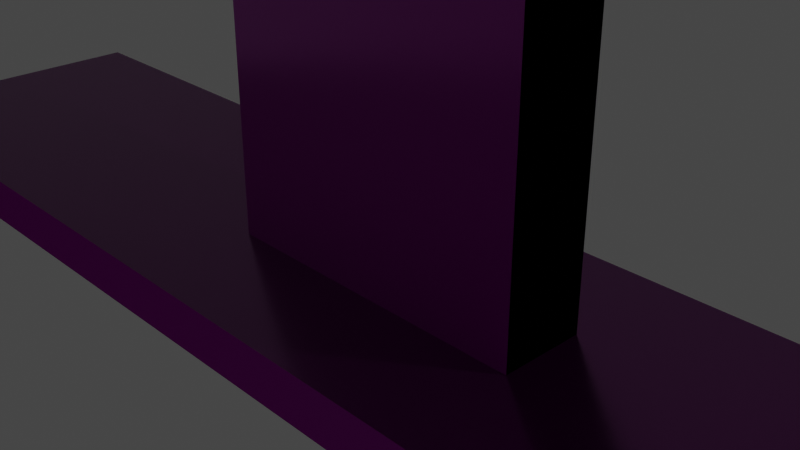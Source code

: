 # Source: bench2.blend  (saved by Blender 3.2.14; exported with 4.5.12 LTS)
import bpy
from mathutils import Matrix  # noqa: F401  (used for matrix-valued properties, if any)

bpy.ops.wm.read_factory_settings(use_empty=True)
scene = bpy.context.scene
scene.name = 'Scene'

# ---- collections
col_collection = bpy.data.collections.new('Collection'); scene.collection.children.link(col_collection)

# ---- images (referenced by path relative to the original .blend; pixels are not part of the script)
import os
ASSET_DIR = os.environ.get("B2B_ASSET_DIR", "")  # directory of the original .blend (textures are referenced by path, not embedded)
HERE = os.path.dirname(os.path.abspath(__file__))  # packed textures are extracted next to this script under _unpacked/

def load_image(name, relpath, width, height, colorspace="sRGB"):
    """Load a texture the original file referenced (path relative to the .blend, or extracted next to this script)."""
    p = next((c for c in (os.path.join(HERE, relpath), os.path.join(ASSET_DIR, relpath)) if relpath and os.path.exists(c)), "")
    if p:
        img = bpy.data.images.load(p, check_existing=True)
        img.name = name
    else:  # same state as the original file: an image datablock whose file is absent (Cycles renders it pink)
        img = bpy.data.images.new(name, width, height)
        img.source = "FILE"
        img.filepath = "//" + (relpath or name)
    img.colorspace_settings.name = colorspace
    return img
img_metalplates012_1k_displacement_jpg = load_image('MetalPlates012_1K_Displacement.jpg', 'MetalPlates012_1K_Displacement.jpg', 1024, 1024, 'Non-Color')
img_metalplates012_1k_color_jpg = load_image('MetalPlates012_1K_Color.jpg', 'MetalPlates012_1K_Color.jpg', 1024, 1024, 'sRGB')
img_metalplates012_preview_jpg = load_image('MetalPlates012_PREVIEW.jpg', 'MetalPlates012_PREVIEW.jpg', 1024, 1024, 'Non-Color')
img_metalplates012_1k_roughness_jpg = load_image('MetalPlates012_1K_Roughness.jpg', 'MetalPlates012_1K_Roughness.jpg', 1024, 1024, 'Non-Color')
img_metalplates012_1k_normalgl_jpg = load_image('MetalPlates012_1K_NormalGL.jpg', 'MetalPlates012_1K_NormalGL.jpg', 1024, 1024, 'Non-Color')
img_metalplates012_1k_ambientocclusion_jpg = load_image('MetalPlates012_1K_AmbientOcclusion.jpg', 'MetalPlates012_1K_AmbientOcclusion.jpg', 1024, 1024, 'Non-Color')

# ---- materials (node trees are filled in below, after node groups)
mat_material = bpy.data.materials.new('Material')
mat_material.alpha_threshold = 0.0
mat_material.use_transparent_shadow = False
mat_material.line_color = (0.0, 0.0, 0.0, 1.0)

# ---- material node trees
mat_material.use_nodes = True; mat_material.node_tree.nodes.clear()
_N = mat_material.node_tree.nodes; _L = mat_material.node_tree.links
n0 = _N.new('ShaderNodeOutputMaterial'); n0.name = 'Material Output'; n0.location = (300, 300)
n1 = _N.new('ShaderNodeBsdfPrincipled'); n1.name = 'Principled BSDF'; n1.location = (10, 300)
n1.distribution = 'GGX'
n1.subsurface_method = 'RANDOM_WALK_SKIN'
n1.inputs[3].default_value = 1.45
n1.inputs[27].default_value = (0.0, 0.0, 0.0, 1.0)
n1.inputs[28].default_value = 1.0
n2 = _N.new('ShaderNodeTexImage'); n2.name = 'Image Texture'; n2.location = (88, -1430)
n2.label = 'Displacement'
n2.image = img_metalplates012_1k_displacement_jpg
n3 = _N.new('ShaderNodeDisplacement'); n3.name = 'Displacement'; n3.location = (110, -400)
n3.inputs[2].default_value = 1.0
n4 = _N.new('ShaderNodeTexImage'); n4.name = 'Image Texture.001'; n4.location = (88, -310)
n4.label = 'Base Color'
n4.image = img_metalplates012_1k_color_jpg
n5 = _N.new('ShaderNodeTexImage'); n5.name = 'Image Texture.002'; n5.location = (88, -590)
n5.label = 'Metallic'
n5.image = img_metalplates012_preview_jpg
n6 = _N.new('ShaderNodeTexImage'); n6.name = 'Image Texture.003'; n6.location = (88, -870)
n6.label = 'Roughness'
n6.image = img_metalplates012_1k_roughness_jpg
n7 = _N.new('ShaderNodeTexImage'); n7.name = 'Image Texture.004'; n7.location = (88, -1150)
n7.label = 'Normal'
n7.image = img_metalplates012_1k_normalgl_jpg
n8 = _N.new('ShaderNodeNormalMap'); n8.name = 'Normal Map'; n8.location = (-240, -620)
n9 = _N.new('ShaderNodeTexImage'); n9.name = 'Image Texture.005'; n9.location = (88, -30)
n9.label = 'Ambient Occlusion'
n9.image = img_metalplates012_1k_ambientocclusion_jpg
n10 = _N.new('ShaderNodeMapping'); n10.name = 'Mapping'; n10.location = (230, -30)
n11 = _N.new('NodeReroute'); n11.name = 'Reroute'; n11.location = (38, -821)
n11.width = 16
n11.socket_idname = 'NodeSocketVector'
n12 = _N.new('ShaderNodeTexCoord'); n12.name = 'Texture Coordinate'; n12.location = (30, -30)
n13 = _N.new('NodeFrame'); n13.name = 'Frame'; n13.location = (-1270, 330)
n13.label = 'Mapping'
n13.width = 400
n14 = _N.new('NodeFrame'); n14.name = 'Frame.001'; n14.location = (-628, 530)
n14.label = 'Textures'
n14.width = 358
n2.parent = n14
n4.parent = n14
n5.parent = n14
n6.parent = n14
n7.parent = n14
n9.parent = n14
n10.parent = n13
n11.parent = n14
n12.parent = n13
_L.new(n1.outputs[0], n0.inputs[0])
_L.new(n2.outputs[0], n3.inputs[0])
_L.new(n3.outputs[0], n0.inputs[2])
_L.new(n4.outputs[0], n1.inputs[0])
_L.new(n5.outputs[0], n1.inputs[1])
_L.new(n6.outputs[0], n1.inputs[2])
_L.new(n7.outputs[0], n8.inputs[1])
_L.new(n8.outputs[0], n1.inputs[5])
_L.new(n11.outputs[0], n9.inputs[0])
_L.new(n11.outputs[0], n4.inputs[0])
_L.new(n11.outputs[0], n5.inputs[0])
_L.new(n11.outputs[0], n6.inputs[0])
_L.new(n11.outputs[0], n7.inputs[0])
_L.new(n11.outputs[0], n2.inputs[0])
_L.new(n10.outputs[0], n11.inputs[0])
_L.new(n12.outputs[2], n10.inputs[0])
n0.is_active_output = True

# ---- world
world_world = bpy.data.worlds.new('World'); scene.world = world_world
world_world.use_nodes = True; world_world.node_tree.nodes.clear()
_N = world_world.node_tree.nodes; _L = world_world.node_tree.links
n0 = _N.new('ShaderNodeOutputWorld'); n0.name = 'World Output'; n0.location = (300, 300)
n1 = _N.new('ShaderNodeBackground'); n1.name = 'Background'; n1.location = (10, 300)
n1.inputs[0].default_value = (0.05088, 0.05088, 0.05088, 1.0)
_L.new(n1.outputs[0], n0.inputs[0])
n0.is_active_output = True
world_world.color = (0.05088, 0.05088, 0.05088)
world_world.use_sun_shadow = False
world_world.sun_shadow_jitter_overblur = 0.0

# ---- cameras
cam_camera = bpy.data.cameras.new('Camera')
cam_camera.clip_end = 100.0
cam_camera.ortho_scale = 7.314

# ---- lights
light_light = bpy.data.lights.new('Light', 'POINT')
light_light.transmission_factor = 0.0
light_light.energy = 1000.0
light_light.shadow_soft_size = 0.1
light_light.shadow_maximum_resolution = 0.006
light_light.use_absolute_resolution = True

# ---- meshes
me_cube_005 = bpy.data.meshes.new('Cube.005')
me_cube_005.from_pydata([(-2.569, -1.0, -1.63), (-2.569, -1.0, 0.3696), (-2.569, 1.0, -1.63), (-2.569, 1.0, 0.3696), (-0.5692, -1.0, -1.63), (-0.5692, -1.0, 0.3696), (-0.5692, 1.0, -1.63), (-0.5692, 1.0, 0.3696), (0.03932, -0.9788, -2.58), (0.5158, -0.9788, -2.389), (0.03932, 0.9794, -2.58), (0.5158, 0.9794, -2.389), (20.33, -0.9788, -3.336), (20.81, -0.9788, -3.145), (20.33, 0.9794, -3.336), (20.81, 0.9794, -3.145), (0.03932, 0.7171, -2.58), (0.5158, 0.7171, -2.389), (20.33, 0.7171, -3.336), (20.81, 0.7171, -3.145), (0.03932, 0.5656, -2.58), (20.81, 0.5656, -3.145), (0.5158, 0.5656, -2.389), (20.33, 0.5656, -3.336), (0.03932, -0.6865, -2.58), (20.81, -0.6186, -3.145), (0.5158, -0.6865, -2.389), (20.33, -0.6186, -3.336), (0.5158, -0.5131, -2.389), (20.33, -0.4453, -3.336), (0.03932, -0.5131, -2.58), (20.81, -0.4453, -3.145), (-1.7, 0.5656, -1.185), (-1.7, 0.7171, -1.185), (-2.176, 0.7171, -1.377), (-2.176, 0.5656, -1.377), (-2.432, -0.5131, -1.281), (-2.432, -0.6865, -1.281), (-1.956, -0.6865, -1.089), (-1.956, -0.5131, -1.089), (-3.483, -0.7871, -4.754), (2.321, 0.7598, -5.127), (7.531, 0.7598, -3.034), (2.321, 0.7869, -5.127), (7.531, 0.7869, -3.034), (6.834, 0.7598, -5.295), (12.04, 0.7598, -3.202), (6.834, 0.7869, -5.295), (12.04, 0.7869, -3.202), (15.08, 0.8243, -5.52), (14.87, 0.8243, -5.604), (15.08, 0.7224, -5.52), (14.87, 0.7224, -5.604), (-5.551, 0.8243, -4.752), (-5.759, 0.8243, -4.835), (-5.551, 0.7224, -4.752), (-5.759, 0.7224, -4.835), (6.389, -0.8813, -3.053), (7.131, -0.8813, -2.755), (6.389, 0.8819, -3.053), (7.131, 0.8819, -2.755), (12.9, -0.8813, -3.296), (13.65, -0.8813, -2.998), (12.9, 0.8819, -3.296), (13.65, 0.8819, -2.998), (2.321, -0.7577, -5.127), (7.531, -0.7577, -3.034), (6.834, -0.7577, -5.295), (12.04, -0.7577, -3.202), (6.834, -0.7306, -5.295), (12.04, -0.7306, -3.202), (15.08, -0.6932, -5.52), (14.87, -0.6932, -5.604), (15.08, -0.7952, -5.52), (14.87, -0.7952, -5.604), (-5.551, -0.6932, -4.752), (-5.759, -0.6932, -4.835), (-5.551, -0.7952, -4.752), (-5.759, -0.7952, -4.835)], [], [(0, 1, 3, 2), (2, 3, 7, 6), (6, 7, 5, 4), (4, 5, 1, 0), (2, 6, 4, 0), (7, 3, 1, 5), (16, 17, 11, 10), (10, 11, 15, 14), (27, 25, 13, 12), (12, 13, 9, 8), (24, 27, 12, 8), (25, 26, 9, 13), (15, 11, 17, 19), (10, 14, 18, 16), (14, 15, 19, 18), (17, 16, 34, 33), (30, 28, 22, 20), (19, 17, 22, 21), (16, 18, 23, 20), (18, 19, 21, 23), (8, 9, 26, 24), (31, 28, 26, 25), (30, 29, 27, 24), (29, 31, 25, 27), (23, 21, 31, 29), (20, 23, 29, 30), (21, 22, 28, 31), (30, 24, 37, 36), (35, 32, 33, 34), (22, 17, 33, 32), (20, 22, 32, 35), (16, 20, 35, 34), (37, 38, 39, 36), (26, 28, 39, 38), (24, 26, 38, 37), (28, 30, 36, 39), (41, 42, 44, 43), (43, 44, 48, 47), (47, 48, 46, 45), (45, 46, 42, 41), (43, 47, 45, 41), (48, 44, 42, 46), (49, 53, 55, 51), (52, 51, 55, 56), (56, 55, 53, 54), (54, 50, 52, 56), (50, 49, 51, 52), (54, 53, 49, 50), (57, 58, 60, 59), (59, 60, 64, 63), (63, 64, 62, 61), (61, 62, 58, 57), (59, 63, 61, 57), (64, 60, 58, 62), (69, 70, 68, 67), (67, 68, 66, 65), (71, 75, 77, 73), (74, 73, 77, 78), (78, 77, 75, 76), (76, 72, 74, 78), (72, 71, 73, 74), (76, 75, 71, 72)])
_uv = me_cube_005.uv_layers.new(name='UVMap')
_uv.uv.foreach_set('vector', [0.5381, 0.2617, 0.5381, 0.3489, 0.4508, 0.3489, 0.4508, 0.2617, 0.5381, 0.0, 0.5381, 0.08724, 0.4508, 0.08724, 0.4508, 0.0, 0.5381, 0.08724, 0.5381, 0.1745, 0.4508, 0.1745, 0.4508, 0.08724, 0.5381, 0.1745, 0.5381, 0.2617, 0.4508, 0.2617, 0.4508, 0.1745, 0.5376, 0.4362, 0.4508, 0.4362, 0.4508, 0.3489, 0.5376, 0.3489, 0.4508, 0.4362, 0.5376, 0.4362, 0.5376, 0.5234, 0.4508, 0.5234, 0.01144, 0.1014, 0.01144, 0.1229, 5.96e-08, 0.1229, 5.96e-08, 0.1014, 0.4326, 0.0, 0.4417, 0.02046, 0.4417, 0.9062, 0.4326, 0.8857, 0.1011, 0.9785, 0.1011, 1.0, 0.08541, 1.0, 0.08541, 0.9785, 0.4417, 0.02046, 0.4508, 0.0, 0.4508, 0.8857, 0.4417, 0.9062, 0.1011, 0.1014, 0.1011, 0.9785, 0.08541, 0.9785, 0.08541, 0.1014, 0.0697, 1.0, 0.0697, 0.1229, 0.08541, 0.1229, 0.08541, 1.0, 0.0, 1.0, 5.96e-08, 0.1229, 0.01144, 0.1229, 0.01144, 1.0, 0.1708, 0.1014, 0.1708, 0.9785, 0.1594, 0.9785, 0.1594, 0.1014, 0.1708, 0.9785, 0.1708, 1.0, 0.1594, 1.0, 0.1594, 0.9785, 0.2053, 0.5775, 0.1881, 0.5632, 0.1881, 0.4533, 0.2053, 0.4676, 0.06214, 0.1014, 0.06214, 0.1229, 0.01805, 0.1229, 0.01805, 0.1014, 0.01144, 1.0, 0.01144, 0.1229, 0.01805, 0.1229, 0.01805, 1.0, 0.1594, 0.1014, 0.1594, 0.9785, 0.1528, 0.9785, 0.1528, 0.1014, 0.1594, 0.9785, 0.1594, 1.0, 0.1528, 1.0, 0.1528, 0.9785, 0.08541, 0.1014, 0.08541, 0.1229, 0.0697, 0.1229, 0.0697, 0.1014, 0.06214, 1.0, 0.06214, 0.1229, 0.0697, 0.1229, 0.0697, 1.0, 0.1087, 0.1014, 0.1087, 0.9785, 0.1011, 0.9785, 0.1011, 0.1014, 0.1087, 0.9785, 0.1087, 1.0, 0.1011, 1.0, 0.1011, 0.9785, 0.1528, 0.9785, 0.1528, 1.0, 0.1087, 1.0, 0.1087, 0.9785, 0.1528, 0.1014, 0.1528, 0.9785, 0.1087, 0.9785, 0.1087, 0.1014, 0.01805, 1.0, 0.01805, 0.1229, 0.06214, 0.1229, 0.06214, 1.0, 0.1087, 0.1014, 0.1011, 0.1014, 0.1011, 0.0, 0.1087, 0.0, 0.01805, 0.0107, 0.01805, 0.03222, 0.01144, 0.03222, 0.01144, 0.0107, 0.01805, 0.1229, 0.01144, 0.1229, 0.01144, 0.03222, 0.01805, 0.03222, 0.1708, 0.4676, 0.1881, 0.4533, 0.1881, 0.5632, 0.1708, 0.5775, 0.1594, 0.1014, 0.1528, 0.1014, 0.1528, 0.0107, 0.1594, 0.0107, 0.0697, 0.0, 0.0697, 0.02153, 0.06214, 0.02153, 0.06214, 0.0, 0.0697, 0.1229, 0.06214, 0.1229, 0.06214, 0.02153, 0.0697, 0.02153, 0.5826, 0.2581, 0.5656, 0.2726, 0.5656, 0.1508, 0.5826, 0.1363, 0.5656, 0.0, 0.5826, 0.01451, 0.5826, 0.1363, 0.5656, 0.1218, 0.5855, 0.0, 0.5855, 0.2946, 0.5846, 0.2946, 0.5846, 0.0, 0.3672, 0.0, 0.3672, 0.3064, 0.3017, 0.4533, 0.3017, 0.1468, 0.5865, 0.1592, 0.5865, 0.4538, 0.5855, 0.4538, 0.5855, 0.1592, 0.2363, 0.3064, 0.2363, 0.0, 0.3017, 0.1468, 0.3017, 0.4533, 0.5865, 0.0, 0.5865, 0.1592, 0.5855, 0.1592, 0.5855, 0.0, 0.5846, 0.4538, 0.5846, 0.2946, 0.5855, 0.2946, 0.5855, 0.4538, 0.5381, 0.7354, 0.5381, 0.007661, 0.5417, 0.007661, 0.5417, 0.7354, 0.5623, 0.007279, 0.5656, 0.0, 0.5656, 0.7349, 0.5623, 0.7422, 0.5417, 0.0, 0.5417, 0.007661, 0.5381, 0.007661, 0.5381, 0.0, 0.5453, 0.0, 0.5453, 0.7277, 0.5417, 0.7277, 0.5417, 0.0, 0.5453, 0.7277, 0.5453, 0.7354, 0.5417, 0.7354, 0.5417, 0.7277, 0.5591, 0.0, 0.5623, 0.007279, 0.5623, 0.7422, 0.5591, 0.7349, 0.375, 0.0, 0.625, 0.0, 0.625, 0.25, 0.375, 0.25, 0.375, 0.25, 0.625, 0.25, 0.625, 0.5, 0.375, 0.5, 0.375, 0.5, 0.625, 0.5, 0.625, 0.75, 0.375, 0.75, 0.375, 0.75, 0.625, 0.75, 0.625, 1.0, 0.375, 1.0, 0.125, 0.5, 0.375, 0.5, 0.375, 0.75, 0.125, 0.75, 0.625, 0.5, 0.875, 0.5, 0.875, 0.75, 0.625, 0.75, 0.5865, 0.1592, 0.5865, 0.4538, 0.5855, 0.4538, 0.5855, 0.1592, 0.2363, 0.3064, 0.2363, 0.0, 0.3017, 0.1468, 0.3017, 0.4533, 0.5381, 0.7354, 0.5381, 0.007661, 0.5417, 0.007661, 0.5417, 0.7354, 0.5623, 0.007279, 0.5656, 0.0, 0.5656, 0.7349, 0.5623, 0.7422, 0.5417, 0.0, 0.5417, 0.007661, 0.5381, 0.007661, 0.5381, 0.0, 0.5453, 0.0, 0.5453, 0.7277, 0.5417, 0.7277, 0.5417, 0.0, 0.5453, 0.7277, 0.5453, 0.7354, 0.5417, 0.7354, 0.5417, 0.7277, 0.5591, 0.0, 0.5623, 0.007279, 0.5623, 0.7422, 0.5591, 0.7349])
me_cube_005.materials.append(mat_material)
me_cube_005.update()

# ---- objects
ob_light = bpy.data.objects.new('Light', light_light)
ob_camera = bpy.data.objects.new('Camera', cam_camera)
ob_cube = bpy.data.objects.new('Cube', me_cube_005)

# ---- transforms, parenting, visibility, modifiers, constraints
ob_light.location = (4.076, 1.005, 5.904)
ob_light.rotation_euler = (0.6503, 0.05522, 1.866)
ob_light.lock_rotations_4d = False
ob_light.empty_display_type = 'ARROWS'
ob_light.color = (0.0, 0.0, 0.0, 0.0)
ob_light.lineart.crease_threshold = 0.0
ob_camera.location = (7.359, -6.926, 4.958)
ob_camera.rotation_euler = (1.109, 0.0, 0.8149)
ob_camera.lock_rotations_4d = False
ob_camera.empty_display_type = 'ARROWS'
ob_camera.color = (0.0, 0.0, 0.0, 0.0)
ob_camera.display_type = 'WIRE'
ob_camera.lineart.crease_threshold = 0.0
ob_cube.location = (-13.81, -28.81, 31.17)
ob_cube.rotation_euler = (0.0, -0.2956, 0.0)
ob_cube.scale = (0.8224, 37.26, 6.722)

# ---- collection membership
col_collection.objects.link(ob_light)
col_collection.objects.link(ob_camera)
col_collection.objects.link(ob_cube)

# ---- scene / render settings (as saved in the file)
scene.camera = ob_camera
scene.frame_start = 1; scene.frame_end = 250; scene.frame_set(1)
scene.render.engine = 'BLENDER_EEVEE_NEXT'
scene.cycles.sampling_pattern = 'TABULATED_SOBOL'
scene.cycles.use_light_tree = False
scene.view_settings.view_transform = 'Filmic'
bpy.context.view_layer.update()
